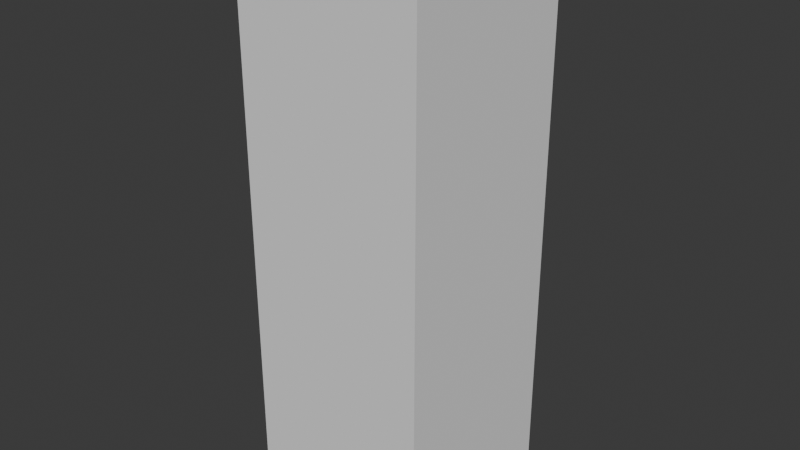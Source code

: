 # Source: COLLISION_CUBE1x3.blend  (saved by Blender 4.4.30; exported with 4.5.12 LTS)
import bpy
from mathutils import Matrix  # noqa: F401  (used for matrix-valued properties, if any)

bpy.ops.wm.read_factory_settings(use_empty=True)
scene = bpy.context.scene
scene.name = 'Scene'

# ---- collections
col_collection = bpy.data.collections.new('Collection'); scene.collection.children.link(col_collection)

# ---- world
world_world = bpy.data.worlds.new('World'); scene.world = world_world
world_world.use_nodes = True; world_world.node_tree.nodes.clear()
_N = world_world.node_tree.nodes; _L = world_world.node_tree.links
n0 = _N.new('ShaderNodeOutputWorld'); n0.name = 'World Output'; n0.location = (300, 300)
n1 = _N.new('ShaderNodeBackground'); n1.name = 'Background'; n1.location = (10, 300)
n1.inputs[0].default_value = (0.05088, 0.05088, 0.05088, 1.0)
_L.new(n1.outputs[0], n0.inputs[0])
n0.is_active_output = True
world_world.color = (0.05088, 0.05088, 0.05088)
world_world.sun_shadow_jitter_overblur = 0.0

# ---- meshes
me_cube = bpy.data.meshes.new('Cube')
me_cube.from_pydata([(-0.5, -0.5, -0.5), (-0.5, -0.5, 2.5), (-0.5, 0.5, -0.5), (-0.5, 0.5, 2.5), (0.5, -0.5, -0.5), (0.5, -0.5, 2.5), (0.5, 0.5, -0.5), (0.5, 0.5, 2.5)], [], [(0, 1, 3, 2), (2, 3, 7, 6), (6, 7, 5, 4), (4, 5, 1, 0), (2, 6, 4, 0), (7, 3, 1, 5)])
_uv = me_cube.uv_layers.new(name='UVMap')
_uv.uv.foreach_set('vector', [0.375, 0.0, 0.625, 0.0, 0.625, 0.25, 0.375, 0.25, 0.375, 0.25, 0.625, 0.25, 0.625, 0.5, 0.375, 0.5, 0.375, 0.5, 0.625, 0.5, 0.625, 0.75, 0.375, 0.75, 0.375, 0.75, 0.625, 0.75, 0.625, 1.0, 0.375, 1.0, 0.125, 0.5, 0.375, 0.5, 0.375, 0.75, 0.125, 0.75, 0.625, 0.5, 0.875, 0.5, 0.875, 0.75, 0.625, 0.75])
me_cube.update()

# ---- objects
ob_cube1x3 = bpy.data.objects.new('cube1x3', me_cube)

# ---- transforms, parenting, visibility, modifiers, constraints
ob_cube1x3.location = (0.0, 0.0, 0.0)

# ---- collection membership
col_collection.objects.link(ob_cube1x3)

# ---- scene / render settings (as saved in the file)
scene.frame_start = 1; scene.frame_end = 250; scene.frame_set(1)
scene.render.engine = 'BLENDER_EEVEE_NEXT'
bpy.context.view_layer.update()

# ---- added for rendering (the .blend has no active camera and no usable light): camera, sun
cam_auto = bpy.data.cameras.new('AutoCamera')
cam_auto.lens = 50.0
cam_auto.sensor_width = 36.0
cam_auto.clip_end = 1000.0
ob_auto_camera = bpy.data.objects.new('AutoCamera', cam_auto)
scene.collection.objects.link(ob_auto_camera)
ob_auto_camera.location = (3.06862, -3.68235, 3.4549)
ob_auto_camera.rotation_euler = (1.09748, -7.21219e-08, 0.694738)
scene.camera = ob_auto_camera
light_auto_sun = bpy.data.lights.new('AutoSun', 'SUN')
light_auto_sun.energy = 3.0
light_auto_sun.angle = 0.0523599
ob_auto_sun = bpy.data.objects.new('AutoSun', light_auto_sun)
scene.collection.objects.link(ob_auto_sun)
ob_auto_sun.rotation_euler = (0.872665, 0.174533, 0.523599)
bpy.context.view_layer.update()
